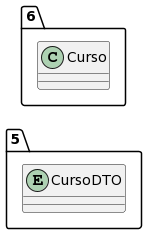

The diagram above was rendered by PlantUML. Its source (embedded in the PNG):
@startuml
allow_mixing
left to right direction
package "5"{
entity CursoDTO

}
package "6"{
class Curso
}
@enduml